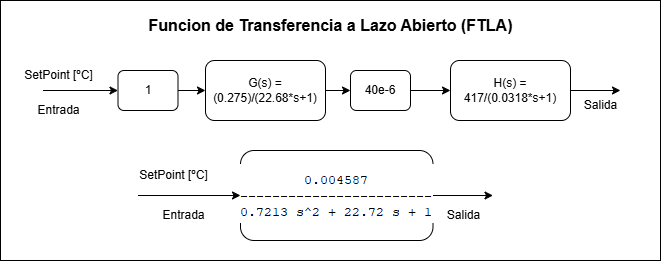

The diagram above was exported from draw.io. Its source (the exported page's mxGraphModel, read from the mxfile embedded in the PNG):
<mxGraphModel dx="818" dy="645" grid="1" gridSize="10" guides="1" tooltips="1" connect="1" arrows="1" fold="1" page="1" pageScale="1" pageWidth="850" pageHeight="1100" math="0" shadow="0">
  <root>
    <mxCell id="0" />
    <mxCell id="1" parent="0" />
    <mxCell id="2" value="" style="whiteSpace=wrap;html=1;" parent="1" vertex="1">
      <mxGeometry x="130" y="190" width="660" height="260" as="geometry" />
    </mxCell>
    <mxCell id="3" style="edgeStyle=none;html=1;exitX=1;exitY=0.5;exitDx=0;exitDy=0;entryX=0;entryY=0.5;entryDx=0;entryDy=0;" parent="1" source="4" target="8" edge="1">
      <mxGeometry relative="1" as="geometry" />
    </mxCell>
    <mxCell id="4" value="&lt;div&gt;&amp;nbsp; &amp;nbsp; &amp;nbsp; &amp;nbsp; &amp;nbsp; &amp;nbsp;&lt;/div&gt;G(s) = (0.275)/(22.68*s+1)&lt;div&gt;&lt;br&gt;&lt;/div&gt;" style="rounded=1;whiteSpace=wrap;html=1;" parent="1" vertex="1">
      <mxGeometry x="335" y="250" width="120" height="60" as="geometry" />
    </mxCell>
    <mxCell id="5" style="edgeStyle=none;html=1;exitX=1;exitY=0.5;exitDx=0;exitDy=0;entryX=0;entryY=0.5;entryDx=0;entryDy=0;" parent="1" source="6" target="4" edge="1">
      <mxGeometry relative="1" as="geometry" />
    </mxCell>
    <mxCell id="6" value="1" style="rounded=1;whiteSpace=wrap;html=1;" parent="1" vertex="1">
      <mxGeometry x="247.5" y="260" width="60" height="40" as="geometry" />
    </mxCell>
    <mxCell id="7" style="edgeStyle=none;html=1;exitX=1;exitY=0.5;exitDx=0;exitDy=0;entryX=0;entryY=0.5;entryDx=0;entryDy=0;" parent="1" source="8" target="20" edge="1">
      <mxGeometry relative="1" as="geometry">
        <mxPoint x="570" y="280" as="targetPoint" />
      </mxGeometry>
    </mxCell>
    <mxCell id="8" value="40e-6" style="rounded=1;whiteSpace=wrap;html=1;" parent="1" vertex="1">
      <mxGeometry x="480" y="260" width="60" height="40" as="geometry" />
    </mxCell>
    <mxCell id="9" value="" style="edgeStyle=none;orthogonalLoop=1;jettySize=auto;html=1;entryX=0;entryY=0.5;entryDx=0;entryDy=0;" parent="1" target="6" edge="1">
      <mxGeometry width="100" relative="1" as="geometry">
        <mxPoint x="172.5" y="280" as="sourcePoint" />
        <mxPoint x="252.5" y="280" as="targetPoint" />
        <Array as="points" />
      </mxGeometry>
    </mxCell>
    <mxCell id="10" value="Entrada" style="text;html=1;align=center;verticalAlign=middle;resizable=0;points=[];autosize=1;strokeColor=none;fillColor=none;" parent="1" vertex="1">
      <mxGeometry x="152.5" y="285" width="70" height="30" as="geometry" />
    </mxCell>
    <mxCell id="11" value="SetPoint [ºC]" style="text;html=1;align=center;verticalAlign=middle;resizable=0;points=[];autosize=1;strokeColor=none;fillColor=none;" parent="1" vertex="1">
      <mxGeometry x="142.5" y="250" width="90" height="30" as="geometry" />
    </mxCell>
    <mxCell id="12" value="Salida" style="text;html=1;align=center;verticalAlign=middle;resizable=0;points=[];autosize=1;strokeColor=none;fillColor=none;" parent="1" vertex="1">
      <mxGeometry x="700" y="280" width="60" height="30" as="geometry" />
    </mxCell>
    <mxCell id="13" value="&lt;div&gt;&lt;img alt=&quot;&quot; src=&quot;data:image/png,(base64 omitted: 1844 chars)&quot;&gt;&lt;/div&gt;" style="rounded=1;whiteSpace=wrap;html=1;" parent="1" vertex="1">
      <mxGeometry x="370" y="340" width="192.5" height="90" as="geometry" />
    </mxCell>
    <mxCell id="14" style="edgeStyle=none;html=1;exitX=1;exitY=0.5;exitDx=0;exitDy=0;" parent="1" source="13" edge="1">
      <mxGeometry relative="1" as="geometry">
        <mxPoint x="622.5" y="385" as="targetPoint" />
        <mxPoint x="612.5" y="380" as="sourcePoint" />
      </mxGeometry>
    </mxCell>
    <mxCell id="15" value="" style="edgeStyle=none;orthogonalLoop=1;jettySize=auto;html=1;entryX=0;entryY=0.5;entryDx=0;entryDy=0;" parent="1" target="13" edge="1">
      <mxGeometry width="100" relative="1" as="geometry">
        <mxPoint x="267.5" y="385" as="sourcePoint" />
        <mxPoint x="272.5" y="380" as="targetPoint" />
        <Array as="points" />
      </mxGeometry>
    </mxCell>
    <mxCell id="16" value="Entrada" style="text;html=1;align=center;verticalAlign=middle;resizable=0;points=[];autosize=1;strokeColor=none;fillColor=none;" parent="1" vertex="1">
      <mxGeometry x="277.5" y="390" width="70" height="30" as="geometry" />
    </mxCell>
    <mxCell id="17" value="SetPoint [ºC]" style="text;html=1;align=center;verticalAlign=middle;resizable=0;points=[];autosize=1;strokeColor=none;fillColor=none;" parent="1" vertex="1">
      <mxGeometry x="257.5" y="350" width="90" height="30" as="geometry" />
    </mxCell>
    <mxCell id="18" value="Salida" style="text;html=1;align=center;verticalAlign=middle;resizable=0;points=[];autosize=1;strokeColor=none;fillColor=none;" parent="1" vertex="1">
      <mxGeometry x="562.5" y="390" width="60" height="30" as="geometry" />
    </mxCell>
    <mxCell id="19" value="Funcion de Transferencia a Lazo Abierto (FTLA)" style="text;html=1;align=center;verticalAlign=middle;resizable=0;points=[];autosize=1;strokeColor=none;fillColor=none;fontStyle=1;fontSize=16;" parent="1" vertex="1">
      <mxGeometry x="275" y="200" width="370" height="30" as="geometry" />
    </mxCell>
    <mxCell id="22" style="edgeStyle=none;html=1;exitX=1;exitY=0.5;exitDx=0;exitDy=0;" parent="1" source="20" edge="1">
      <mxGeometry relative="1" as="geometry">
        <mxPoint x="750" y="280" as="targetPoint" />
      </mxGeometry>
    </mxCell>
    <mxCell id="20" value="H(s) = 417/(0.0318*s+1)" style="rounded=1;whiteSpace=wrap;html=1;" parent="1" vertex="1">
      <mxGeometry x="580" y="250" width="120" height="60" as="geometry" />
    </mxCell>
  </root>
</mxGraphModel>